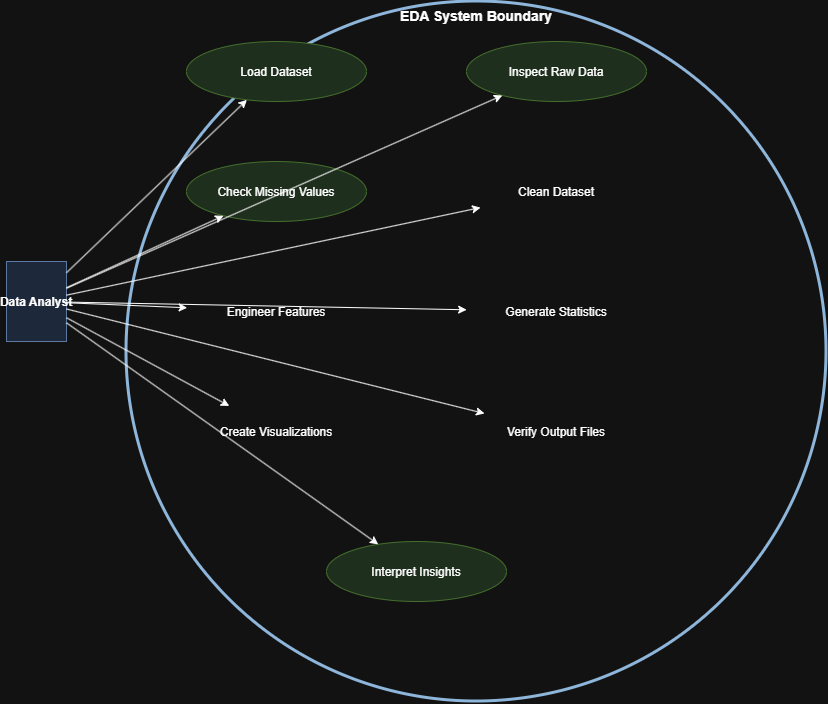

The diagram above was exported from draw.io. Its source (the exported page's mxGraphModel, read from the mxfile embedded in the PNG):
<mxGraphModel dx="6250" dy="659" grid="1" gridSize="10" guides="1" tooltips="1" connect="1" arrows="1" fold="1" page="1" pageScale="1" pageWidth="827" pageHeight="1169" math="0" shadow="0">
  <root>
    <mxCell id="0" />
    <mxCell id="1" parent="0" />
    <mxCell id="2" parent="1" style="shape=mxgraph.flowchart.actor;fillColor=#dae8fc;strokeColor=#6c8ebf;fontStyle=1;fontSize=12;" value="Data Analyst" vertex="1">
      <mxGeometry height="80" width="60" x="-4950" y="270" as="geometry" />
    </mxCell>
    <mxCell id="3" parent="1" style="points=[[0,0],[1,0],[1,1],[0,1]];shape=mxgraph.flowchart.start_2;fillColor=none;strokeColor=#1F4E79;fontSize=14;fontStyle=1;verticalAlign=top;strokeWidth=3;" value="EDA System Boundary" vertex="1">
      <mxGeometry height="700" width="700" x="-4830" y="10" as="geometry" />
    </mxCell>
    <mxCell id="4" parent="1" style="ellipse;fillColor=#d5e8d4;strokeColor=#82b366;fontSize=12;" value="Load Dataset" vertex="1">
      <mxGeometry height="60" width="180" x="-4770" y="50" as="geometry" />
    </mxCell>
    <mxCell id="5" parent="1" style="ellipse;fillColor=#d5e8d4;strokeColor=#82b366;fontSize=12;" value="Inspect Raw Data" vertex="1">
      <mxGeometry height="60" width="180" x="-4490" y="50" as="geometry" />
    </mxCell>
    <mxCell id="6" parent="1" style="ellipse;fillColor=#d5e8d4;strokeColor=#82b366;fontSize=12;" value="Check Missing Values" vertex="1">
      <mxGeometry height="60" width="180" x="-4770" y="170" as="geometry" />
    </mxCell>
    <mxCell id="7" parent="1" style="ellipse;fillColor=#d5e8d4;strokeColor=#82b366;fontSize=12;" value="Clean Dataset" vertex="1">
      <mxGeometry height="60" width="180" x="-4490" y="170" as="geometry" />
    </mxCell>
    <mxCell id="8" parent="1" style="ellipse;fillColor=#d5e8d4;strokeColor=#82b366;fontSize=12;" value="Engineer Features" vertex="1">
      <mxGeometry height="60" width="180" x="-4770" y="290" as="geometry" />
    </mxCell>
    <mxCell id="9" parent="1" style="ellipse;fillColor=#d5e8d4;strokeColor=#82b366;fontSize=12;" value="Generate Statistics" vertex="1">
      <mxGeometry height="60" width="180" x="-4490" y="290" as="geometry" />
    </mxCell>
    <mxCell id="10" parent="1" style="ellipse;fillColor=#d5e8d4;strokeColor=#82b366;fontSize=12;" value="Create Visualizations" vertex="1">
      <mxGeometry height="60" width="180" x="-4770" y="410" as="geometry" />
    </mxCell>
    <mxCell id="11" parent="1" style="ellipse;fillColor=#d5e8d4;strokeColor=#82b366;fontSize=12;" value="Verify Output Files" vertex="1">
      <mxGeometry height="60" width="180" x="-4490" y="410" as="geometry" />
    </mxCell>
    <mxCell id="12" parent="1" style="ellipse;fillColor=#d5e8d4;strokeColor=#82b366;fontSize=12;" value="Interpret Insights" vertex="1">
      <mxGeometry height="60" width="180" x="-4630" y="550" as="geometry" />
    </mxCell>
    <mxCell id="13" edge="1" parent="1" source="2" target="4">
      <mxGeometry relative="1" as="geometry" />
    </mxCell>
    <mxCell id="14" edge="1" parent="1" source="2" target="5">
      <mxGeometry relative="1" as="geometry" />
    </mxCell>
    <mxCell id="15" edge="1" parent="1" source="2" target="6">
      <mxGeometry relative="1" as="geometry" />
    </mxCell>
    <mxCell id="16" edge="1" parent="1" source="2" target="7">
      <mxGeometry relative="1" as="geometry" />
    </mxCell>
    <mxCell id="17" edge="1" parent="1" source="2" target="8">
      <mxGeometry relative="1" as="geometry" />
    </mxCell>
    <mxCell id="18" edge="1" parent="1" source="2" target="9">
      <mxGeometry relative="1" as="geometry" />
    </mxCell>
    <mxCell id="19" edge="1" parent="1" source="2" target="10">
      <mxGeometry relative="1" as="geometry" />
    </mxCell>
    <mxCell id="20" edge="1" parent="1" source="2" target="11">
      <mxGeometry relative="1" as="geometry" />
    </mxCell>
    <mxCell id="21" edge="1" parent="1" source="2" target="12">
      <mxGeometry relative="1" as="geometry" />
    </mxCell>
  </root>
</mxGraphModel>